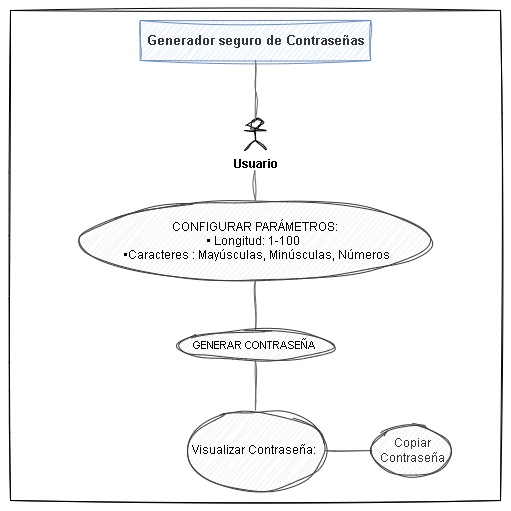

The diagram above was exported from draw.io. Its source (the exported page's mxGraphModel, read from the mxfile embedded in the PNG):
<mxGraphModel dx="806" dy="1678" grid="1" gridSize="10" guides="1" tooltips="1" connect="1" arrows="1" fold="1" page="1" pageScale="1" pageWidth="827" pageHeight="1169" math="0" shadow="0">
  <root>
    <mxCell id="0" />
    <mxCell id="1" parent="0" />
    <mxCell id="aQW76fdJa3GqXGPgIQof-38" parent="1" style="whiteSpace=wrap;html=1;aspect=fixed;rounded=0;sketch=1;curveFitting=1;jiggle=2;" value="" vertex="1">
      <mxGeometry height="490" width="490" x="178" y="-10" as="geometry" />
    </mxCell>
    <mxCell id="aQW76fdJa3GqXGPgIQof-13" edge="1" parent="1" style="edgeStyle=orthogonalEdgeStyle;rounded=0;orthogonalLoop=1;jettySize=auto;html=1;fillColor=#f5f5f5;strokeColor=#666666;fontStyle=0;endArrow=none;endFill=0;startSize=9;endSize=9;sketch=1;curveFitting=1;jiggle=2;">
      <mxGeometry relative="1" as="geometry">
        <mxPoint x="422.47" y="150" as="sourcePoint" />
        <mxPoint x="422.9477777777779" y="180" as="targetPoint" />
      </mxGeometry>
    </mxCell>
    <mxCell id="aQW76fdJa3GqXGPgIQof-56" edge="1" parent="1" source="aQW76fdJa3GqXGPgIQof-58" style="edgeStyle=orthogonalEdgeStyle;rounded=0;orthogonalLoop=1;jettySize=auto;html=1;fillColor=#f5f5f5;strokeColor=#666666;endArrow=none;endFill=0;sketch=1;curveFitting=1;jiggle=2;" target="aQW76fdJa3GqXGPgIQof-33" value="">
      <mxGeometry relative="1" as="geometry" />
    </mxCell>
    <mxCell id="aQW76fdJa3GqXGPgIQof-32" parent="1" style="ellipse;fillColor=#eeeeee;fontStyle=0;strokeColor=#36393d;rounded=0;sketch=1;curveFitting=1;jiggle=2;" value="CONFIGURAR PARÁMETROS:&#10;• Longitud: 1-100 &#10; •Caracteres : Mayúsculas, Minúsculas, Números" vertex="1">
      <mxGeometry height="80" width="350" x="248" y="180" as="geometry" />
    </mxCell>
    <mxCell id="aQW76fdJa3GqXGPgIQof-37" edge="1" parent="1" source="aQW76fdJa3GqXGPgIQof-33" style="edgeStyle=orthogonalEdgeStyle;rounded=0;orthogonalLoop=1;jettySize=auto;html=1;entryX=0;entryY=0.5;entryDx=0;entryDy=0;fillColor=#f5f5f5;strokeColor=#666666;endArrow=none;endFill=0;sketch=1;curveFitting=1;jiggle=2;" target="aQW76fdJa3GqXGPgIQof-34">
      <mxGeometry relative="1" as="geometry" />
    </mxCell>
    <mxCell id="aQW76fdJa3GqXGPgIQof-33" parent="1" style="ellipse;whiteSpace=wrap;html=1;fillColor=#eeeeee;strokeColor=#36393d;rounded=0;sketch=1;curveFitting=1;jiggle=2;" value="&lt;div&gt;&lt;br&gt;&lt;/div&gt;&lt;div&gt;Visualizar Contraseña:&amp;nbsp;&lt;/div&gt;&lt;div&gt;&lt;br&gt;&lt;/div&gt;" vertex="1">
      <mxGeometry height="80" width="140" x="353" y="390" as="geometry" />
    </mxCell>
    <mxCell id="aQW76fdJa3GqXGPgIQof-34" parent="1" style="ellipse;whiteSpace=wrap;html=1;fillColor=#eeeeee;strokeColor=#36393d;rounded=0;sketch=1;curveFitting=1;jiggle=2;" value="&lt;span style=&quot;color: rgb(51, 51, 51);&quot;&gt;Copiar Contraseña&lt;/span&gt;" vertex="1">
      <mxGeometry height="50" width="80" x="540" y="405" as="geometry" />
    </mxCell>
    <mxCell id="aQW76fdJa3GqXGPgIQof-52" parent="1" style="shape=umlActor;verticalLabelPosition=bottom;verticalAlign=top;html=1;outlineConnect=0;rounded=0;sketch=1;curveFitting=1;jiggle=2;" value="&lt;b&gt;Usuario&lt;/b&gt;" vertex="1">
      <mxGeometry height="30" width="22" x="412" y="100" as="geometry" />
    </mxCell>
    <mxCell id="aQW76fdJa3GqXGPgIQof-59" edge="1" parent="1" source="aQW76fdJa3GqXGPgIQof-32" style="edgeStyle=orthogonalEdgeStyle;rounded=0;orthogonalLoop=1;jettySize=auto;html=1;fillColor=#f5f5f5;strokeColor=#666666;endArrow=none;endFill=0;sketch=1;curveFitting=1;jiggle=2;" value="">
      <mxGeometry relative="1" as="geometry">
        <mxPoint x="415" y="260" as="sourcePoint" />
        <mxPoint x="423" y="310" as="targetPoint" />
      </mxGeometry>
    </mxCell>
    <mxCell id="aQW76fdJa3GqXGPgIQof-58" parent="1" style="ellipse;whiteSpace=wrap;html=1;fillColor=#eeeeee;strokeColor=#36393d;rounded=0;sketch=1;curveFitting=1;jiggle=2;" value="&lt;span style=&quot;font-size: 11px; white-space: nowrap;&quot;&gt;&lt;font style=&quot;color: rgb(0, 0, 0);&quot;&gt;GENERAR CONTRASEÑA&amp;nbsp;&lt;/font&gt;&lt;/span&gt;" vertex="1">
      <mxGeometry height="30" width="156" x="345" y="310" as="geometry" />
    </mxCell>
    <mxCell id="_K6dhLDZv9Bsn-fCw9co-5" edge="1" parent="1" source="aQW76fdJa3GqXGPgIQof-62" style="edgeStyle=orthogonalEdgeStyle;rounded=0;orthogonalLoop=1;jettySize=auto;html=1;exitX=0.5;exitY=1;exitDx=0;exitDy=0;endArrow=none;endFill=0;fillColor=#f5f5f5;strokeColor=#666666;sketch=1;curveFitting=1;jiggle=2;">
      <mxGeometry relative="1" as="geometry">
        <mxPoint x="422.89473684210543" y="100" as="targetPoint" />
      </mxGeometry>
    </mxCell>
    <mxCell id="aQW76fdJa3GqXGPgIQof-62" parent="1" style="rounded=0;whiteSpace=wrap;html=1;fillColor=#dae8fc;strokeColor=#6c8ebf;sketch=1;curveFitting=1;jiggle=2;" value="&lt;span style=&quot;color: rgb(51, 51, 51); white-space: nowrap;&quot;&gt;&lt;b style=&quot;&quot;&gt;&lt;font style=&quot;font-size: 13px;&quot;&gt;Generador seguro de Contraseñas&lt;/font&gt;&lt;/b&gt;&lt;/span&gt;" vertex="1">
      <mxGeometry height="40" width="230.5" x="307.75" as="geometry" />
    </mxCell>
  </root>
</mxGraphModel>